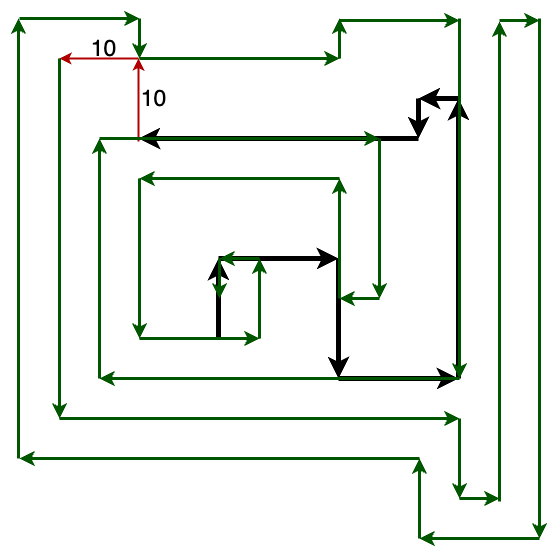

The diagram above was exported from draw.io. Its source (the exported page's mxGraphModel, read from the mxfile embedded in the PNG):
<mxGraphModel dx="1781" dy="-1728" grid="1" gridSize="10" guides="1" tooltips="1" connect="1" arrows="1" fold="1" page="1" pageScale="1" pageWidth="827" pageHeight="1169" math="0" shadow="0">
  <root>
    <mxCell id="0" />
    <mxCell id="1" parent="0" />
    <mxCell id="2" value="" style="endArrow=classic;html=1;rounded=0;fillColor=#f8cecc;strokeColor=#000000;strokeWidth=5;" edge="1" parent="1">
      <mxGeometry width="50" height="50" relative="1" as="geometry">
        <mxPoint x="160" y="3200" as="sourcePoint" />
        <mxPoint x="160" y="3120" as="targetPoint" />
      </mxGeometry>
    </mxCell>
    <mxCell id="3" value="" style="endArrow=classic;html=1;rounded=0;strokeWidth=5;strokeColor=#000000;" edge="1" parent="1">
      <mxGeometry width="50" height="50" relative="1" as="geometry">
        <mxPoint x="160" y="3120" as="sourcePoint" />
        <mxPoint x="280" y="3120" as="targetPoint" />
      </mxGeometry>
    </mxCell>
    <mxCell id="4" value="" style="endArrow=classic;html=1;rounded=0;strokeWidth=5;strokeColor=#000000;" edge="1" parent="1">
      <mxGeometry width="50" height="50" relative="1" as="geometry">
        <mxPoint x="280" y="3120" as="sourcePoint" />
        <mxPoint x="280" y="3240" as="targetPoint" />
      </mxGeometry>
    </mxCell>
    <mxCell id="5" value="" style="endArrow=classic;html=1;rounded=0;strokeWidth=5;strokeColor=#000000;" edge="1" parent="1">
      <mxGeometry width="50" height="50" relative="1" as="geometry">
        <mxPoint x="280" y="3240" as="sourcePoint" />
        <mxPoint x="400" y="3240" as="targetPoint" />
      </mxGeometry>
    </mxCell>
    <mxCell id="6" value="" style="endArrow=classic;html=1;rounded=0;strokeWidth=5;fillColor=#e51400;strokeColor=#000000;" edge="1" parent="1">
      <mxGeometry width="50" height="50" relative="1" as="geometry">
        <mxPoint x="400" y="3240" as="sourcePoint" />
        <mxPoint x="400" y="2960" as="targetPoint" />
      </mxGeometry>
    </mxCell>
    <mxCell id="7" value="" style="endArrow=classic;html=1;rounded=0;strokeWidth=5;fillColor=#e51400;strokeColor=#000000;" edge="1" parent="1">
      <mxGeometry width="50" height="50" relative="1" as="geometry">
        <mxPoint x="400" y="2960" as="sourcePoint" />
        <mxPoint x="360" y="2960" as="targetPoint" />
      </mxGeometry>
    </mxCell>
    <mxCell id="8" value="" style="endArrow=classic;html=1;rounded=0;strokeWidth=5;strokeColor=#000000;" edge="1" parent="1">
      <mxGeometry width="50" height="50" relative="1" as="geometry">
        <mxPoint x="360" y="2960" as="sourcePoint" />
        <mxPoint x="360" y="3000" as="targetPoint" />
      </mxGeometry>
    </mxCell>
    <mxCell id="9" value="" style="endArrow=classic;html=1;rounded=0;strokeWidth=5;strokeColor=#000000;" edge="1" parent="1">
      <mxGeometry width="50" height="50" relative="1" as="geometry">
        <mxPoint x="360" y="3000" as="sourcePoint" />
        <mxPoint x="80" y="3000" as="targetPoint" />
      </mxGeometry>
    </mxCell>
    <mxCell id="10" value="" style="endArrow=classic;html=1;rounded=0;strokeWidth=2;fillColor=#e51400;strokeColor=#B20000;" edge="1" parent="1">
      <mxGeometry width="50" height="50" relative="1" as="geometry">
        <mxPoint x="80" y="2920" as="sourcePoint" />
        <mxPoint x="1" y="2920" as="targetPoint" />
      </mxGeometry>
    </mxCell>
    <mxCell id="11" value="" style="endArrow=classic;html=1;rounded=0;strokeWidth=2;fillColor=#e51400;strokeColor=#B20000;" edge="1" parent="1">
      <mxGeometry width="50" height="50" relative="1" as="geometry">
        <mxPoint x="80" y="3003" as="sourcePoint" />
        <mxPoint x="80" y="2920" as="targetPoint" />
      </mxGeometry>
    </mxCell>
    <mxCell id="12" value="" style="endArrow=classic;html=1;rounded=0;strokeWidth=3;fillColor=#008a00;strokeColor=#005700;" edge="1" parent="1">
      <mxGeometry width="50" height="50" relative="1" as="geometry">
        <mxPoint x="1" y="2920" as="sourcePoint" />
        <mxPoint x="1" y="3280" as="targetPoint" />
      </mxGeometry>
    </mxCell>
    <mxCell id="13" value="" style="endArrow=classic;html=1;rounded=0;strokeWidth=3;fillColor=#008a00;strokeColor=#005700;" edge="1" parent="1">
      <mxGeometry width="50" height="50" relative="1" as="geometry">
        <mxPoint x="1" y="3280" as="sourcePoint" />
        <mxPoint x="401" y="3280" as="targetPoint" />
      </mxGeometry>
    </mxCell>
    <mxCell id="14" value="" style="endArrow=classic;html=1;rounded=0;strokeWidth=3;fillColor=#008a00;strokeColor=#005700;" edge="1" parent="1">
      <mxGeometry width="50" height="50" relative="1" as="geometry">
        <mxPoint x="401" y="3280" as="sourcePoint" />
        <mxPoint x="401" y="3360" as="targetPoint" />
      </mxGeometry>
    </mxCell>
    <mxCell id="15" value="" style="endArrow=classic;html=1;rounded=0;strokeWidth=3;fillColor=#008a00;strokeColor=#005700;" edge="1" parent="1">
      <mxGeometry width="50" height="50" relative="1" as="geometry">
        <mxPoint x="401" y="3360" as="sourcePoint" />
        <mxPoint x="441" y="3360" as="targetPoint" />
      </mxGeometry>
    </mxCell>
    <mxCell id="16" value="" style="endArrow=classic;html=1;rounded=0;strokeWidth=3;fillColor=#008a00;strokeColor=#005700;" edge="1" parent="1">
      <mxGeometry width="50" height="50" relative="1" as="geometry">
        <mxPoint x="441" y="3363" as="sourcePoint" />
        <mxPoint x="441" y="2883" as="targetPoint" />
      </mxGeometry>
    </mxCell>
    <mxCell id="17" value="" style="endArrow=classic;html=1;rounded=0;strokeWidth=3;fillColor=#008a00;strokeColor=#005700;" edge="1" parent="1">
      <mxGeometry width="50" height="50" relative="1" as="geometry">
        <mxPoint x="441" y="2882" as="sourcePoint" />
        <mxPoint x="481" y="2882" as="targetPoint" />
      </mxGeometry>
    </mxCell>
    <mxCell id="18" value="" style="endArrow=classic;html=1;rounded=0;strokeWidth=3;fillColor=#008a00;strokeColor=#005700;" edge="1" parent="1">
      <mxGeometry width="50" height="50" relative="1" as="geometry">
        <mxPoint x="481" y="2880" as="sourcePoint" />
        <mxPoint x="481" y="3400" as="targetPoint" />
      </mxGeometry>
    </mxCell>
    <mxCell id="19" value="" style="endArrow=classic;html=1;rounded=0;strokeWidth=3;fillColor=#008a00;strokeColor=#005700;" edge="1" parent="1">
      <mxGeometry width="50" height="50" relative="1" as="geometry">
        <mxPoint x="481" y="3400" as="sourcePoint" />
        <mxPoint x="361" y="3400" as="targetPoint" />
      </mxGeometry>
    </mxCell>
    <mxCell id="20" value="" style="endArrow=classic;html=1;rounded=0;strokeWidth=3;fillColor=#008a00;strokeColor=#005700;" edge="1" parent="1">
      <mxGeometry width="50" height="50" relative="1" as="geometry">
        <mxPoint x="361" y="3400" as="sourcePoint" />
        <mxPoint x="361" y="3320" as="targetPoint" />
      </mxGeometry>
    </mxCell>
    <mxCell id="21" value="" style="endArrow=classic;html=1;rounded=0;strokeWidth=3;fillColor=#008a00;strokeColor=#005700;" edge="1" parent="1">
      <mxGeometry width="50" height="50" relative="1" as="geometry">
        <mxPoint x="361" y="3320" as="sourcePoint" />
        <mxPoint x="-39" y="3320" as="targetPoint" />
      </mxGeometry>
    </mxCell>
    <mxCell id="22" value="" style="endArrow=classic;html=1;rounded=0;strokeWidth=3;fillColor=#008a00;strokeColor=#005700;" edge="1" parent="1">
      <mxGeometry width="50" height="50" relative="1" as="geometry">
        <mxPoint x="-40" y="3320" as="sourcePoint" />
        <mxPoint x="-40" y="2880" as="targetPoint" />
      </mxGeometry>
    </mxCell>
    <mxCell id="23" value="" style="endArrow=classic;html=1;rounded=0;strokeWidth=3;fillColor=#008a00;strokeColor=#005700;" edge="1" parent="1">
      <mxGeometry width="50" height="50" relative="1" as="geometry">
        <mxPoint x="-39" y="2880" as="sourcePoint" />
        <mxPoint x="81" y="2880" as="targetPoint" />
      </mxGeometry>
    </mxCell>
    <mxCell id="24" value="" style="endArrow=classic;html=1;rounded=0;strokeWidth=3;fillColor=#008a00;strokeColor=#005700;" edge="1" parent="1">
      <mxGeometry width="50" height="50" relative="1" as="geometry">
        <mxPoint x="81" y="2880" as="sourcePoint" />
        <mxPoint x="81" y="2920" as="targetPoint" />
      </mxGeometry>
    </mxCell>
    <mxCell id="25" value="" style="endArrow=classic;html=1;rounded=0;strokeWidth=3;fillColor=#008a00;strokeColor=#005700;" edge="1" parent="1">
      <mxGeometry width="50" height="50" relative="1" as="geometry">
        <mxPoint x="81" y="2920" as="sourcePoint" />
        <mxPoint x="281" y="2920" as="targetPoint" />
      </mxGeometry>
    </mxCell>
    <mxCell id="26" value="" style="endArrow=classic;html=1;rounded=0;strokeWidth=3;fillColor=#008a00;strokeColor=#005700;" edge="1" parent="1">
      <mxGeometry width="50" height="50" relative="1" as="geometry">
        <mxPoint x="281" y="2920" as="sourcePoint" />
        <mxPoint x="281" y="2880" as="targetPoint" />
      </mxGeometry>
    </mxCell>
    <mxCell id="27" value="" style="endArrow=classic;html=1;rounded=0;strokeWidth=3;fillColor=#008a00;strokeColor=#005700;" edge="1" parent="1">
      <mxGeometry width="50" height="50" relative="1" as="geometry">
        <mxPoint x="281" y="2882" as="sourcePoint" />
        <mxPoint x="401" y="2882" as="targetPoint" />
      </mxGeometry>
    </mxCell>
    <mxCell id="28" value="" style="endArrow=classic;html=1;rounded=0;strokeWidth=3;fillColor=#008a00;strokeColor=#005700;" edge="1" parent="1">
      <mxGeometry width="50" height="50" relative="1" as="geometry">
        <mxPoint x="401" y="2880" as="sourcePoint" />
        <mxPoint x="401" y="3240" as="targetPoint" />
      </mxGeometry>
    </mxCell>
    <mxCell id="29" value="" style="endArrow=classic;html=1;rounded=0;strokeWidth=3;fillColor=#008a00;strokeColor=#005700;" edge="1" parent="1">
      <mxGeometry width="50" height="50" relative="1" as="geometry">
        <mxPoint x="401" y="3240" as="sourcePoint" />
        <mxPoint x="41" y="3240" as="targetPoint" />
      </mxGeometry>
    </mxCell>
    <mxCell id="30" value="" style="endArrow=classic;html=1;rounded=0;strokeWidth=3;fillColor=#008a00;strokeColor=#005700;" edge="1" parent="1">
      <mxGeometry width="50" height="50" relative="1" as="geometry">
        <mxPoint x="41" y="3240" as="sourcePoint" />
        <mxPoint x="41" y="3000" as="targetPoint" />
      </mxGeometry>
    </mxCell>
    <mxCell id="31" value="" style="endArrow=classic;html=1;rounded=0;strokeWidth=3;fillColor=#008a00;strokeColor=#005700;" edge="1" parent="1">
      <mxGeometry width="50" height="50" relative="1" as="geometry">
        <mxPoint x="41" y="3000" as="sourcePoint" />
        <mxPoint x="321" y="3000" as="targetPoint" />
      </mxGeometry>
    </mxCell>
    <mxCell id="32" value="" style="endArrow=classic;html=1;rounded=0;strokeWidth=3;fillColor=#008a00;strokeColor=#005700;" edge="1" parent="1">
      <mxGeometry width="50" height="50" relative="1" as="geometry">
        <mxPoint x="321" y="3000" as="sourcePoint" />
        <mxPoint x="321" y="3160" as="targetPoint" />
      </mxGeometry>
    </mxCell>
    <mxCell id="33" value="" style="endArrow=classic;html=1;rounded=0;strokeWidth=3;fillColor=#008a00;strokeColor=#005700;" edge="1" parent="1">
      <mxGeometry width="50" height="50" relative="1" as="geometry">
        <mxPoint x="321" y="3160" as="sourcePoint" />
        <mxPoint x="281" y="3160" as="targetPoint" />
      </mxGeometry>
    </mxCell>
    <mxCell id="34" value="" style="endArrow=classic;html=1;rounded=0;strokeWidth=3;fillColor=#008a00;strokeColor=#005700;" edge="1" parent="1">
      <mxGeometry width="50" height="50" relative="1" as="geometry">
        <mxPoint x="281" y="3160" as="sourcePoint" />
        <mxPoint x="281" y="3040" as="targetPoint" />
      </mxGeometry>
    </mxCell>
    <mxCell id="35" value="" style="endArrow=classic;html=1;rounded=0;strokeWidth=3;fillColor=#008a00;strokeColor=#005700;" edge="1" parent="1">
      <mxGeometry width="50" height="50" relative="1" as="geometry">
        <mxPoint x="281" y="3040" as="sourcePoint" />
        <mxPoint x="81" y="3040" as="targetPoint" />
      </mxGeometry>
    </mxCell>
    <mxCell id="36" value="" style="endArrow=classic;html=1;rounded=0;strokeWidth=3;fillColor=#008a00;strokeColor=#005700;" edge="1" parent="1">
      <mxGeometry width="50" height="50" relative="1" as="geometry">
        <mxPoint x="81" y="3040" as="sourcePoint" />
        <mxPoint x="81" y="3200" as="targetPoint" />
      </mxGeometry>
    </mxCell>
    <mxCell id="37" value="" style="endArrow=classic;html=1;rounded=0;strokeWidth=3;fillColor=#008a00;strokeColor=#005700;" edge="1" parent="1">
      <mxGeometry width="50" height="50" relative="1" as="geometry">
        <mxPoint x="81" y="3200" as="sourcePoint" />
        <mxPoint x="201" y="3200" as="targetPoint" />
      </mxGeometry>
    </mxCell>
    <mxCell id="38" value="" style="endArrow=classic;html=1;rounded=0;strokeWidth=3;fillColor=#008a00;strokeColor=#005700;" edge="1" parent="1">
      <mxGeometry width="50" height="50" relative="1" as="geometry">
        <mxPoint x="201" y="3200" as="sourcePoint" />
        <mxPoint x="201" y="3120" as="targetPoint" />
      </mxGeometry>
    </mxCell>
    <mxCell id="39" value="" style="endArrow=classic;html=1;rounded=0;strokeWidth=3;fillColor=#008a00;strokeColor=#005700;" edge="1" parent="1">
      <mxGeometry width="50" height="50" relative="1" as="geometry">
        <mxPoint x="201" y="3120" as="sourcePoint" />
        <mxPoint x="161" y="3120" as="targetPoint" />
      </mxGeometry>
    </mxCell>
    <mxCell id="40" value="" style="endArrow=classic;html=1;rounded=0;strokeWidth=3;fillColor=#008a00;strokeColor=#005700;" edge="1" parent="1">
      <mxGeometry width="50" height="50" relative="1" as="geometry">
        <mxPoint x="161" y="3120" as="sourcePoint" />
        <mxPoint x="161" y="3160" as="targetPoint" />
      </mxGeometry>
    </mxCell>
    <mxCell id="41" value="&lt;font style=&quot;font-size: 23px;&quot;&gt;10&lt;/font&gt;" style="text;html=1;align=center;verticalAlign=middle;resizable=0;points=[];autosize=1;strokeColor=none;fillColor=none;" vertex="1" parent="1">
      <mxGeometry x="20" y="2890" width="50" height="40" as="geometry" />
    </mxCell>
    <mxCell id="42" value="&lt;font style=&quot;font-size: 23px;&quot;&gt;10&lt;/font&gt;" style="text;html=1;align=center;verticalAlign=middle;resizable=0;points=[];autosize=1;strokeColor=none;fillColor=none;" vertex="1" parent="1">
      <mxGeometry x="70" y="2940" width="50" height="40" as="geometry" />
    </mxCell>
  </root>
</mxGraphModel>